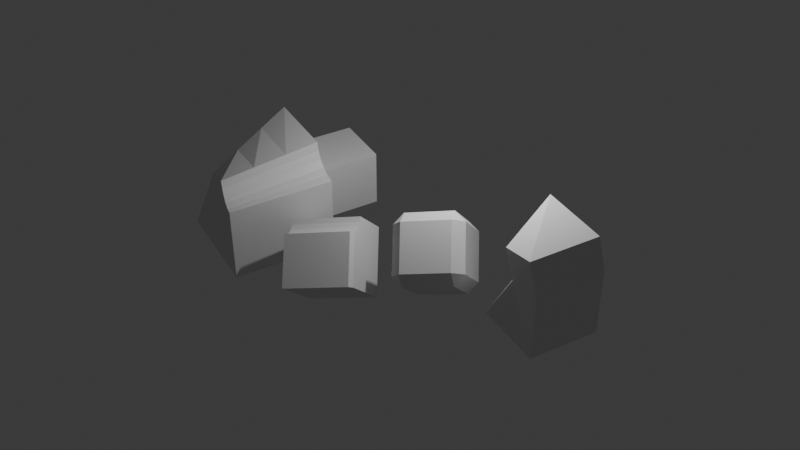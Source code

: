 # Source: Basics.blend  (saved by Blender 4.5.90; exported with 4.5.12 LTS)
import bpy
from mathutils import Matrix  # noqa: F401  (used for matrix-valued properties, if any)

bpy.ops.wm.read_factory_settings(use_empty=True)
scene = bpy.context.scene
scene.name = 'Scene'

# ---- collections
col_mesh_objects = bpy.data.collections.new('Mesh Objects'); scene.collection.children.link(col_mesh_objects)

# ---- materials (node trees are filled in below, after node groups)
mat_material = bpy.data.materials.new('Material')
mat_material.alpha_threshold = 0.0
mat_material.use_transparent_shadow = False
mat_material.roughness = 0.5
mat_material.line_color = (0.0, 0.0, 0.0, 1.0)

# ---- material node trees
mat_material.use_nodes = True; mat_material.node_tree.nodes.clear()
_N = mat_material.node_tree.nodes; _L = mat_material.node_tree.links
n0 = _N.new('ShaderNodeOutputMaterial'); n0.name = 'Material Output'; n0.location = (300, 300)
n1 = _N.new('ShaderNodeBsdfPrincipled'); n1.name = 'Principled BSDF'; n1.location = (10, 300)
n1.inputs[3].default_value = 1.45
_L.new(n1.outputs[0], n0.inputs[0])
n0.is_active_output = True

# ---- world
world_world = bpy.data.worlds.new('World'); scene.world = world_world
world_world.use_nodes = True; world_world.node_tree.nodes.clear()
_N = world_world.node_tree.nodes; _L = world_world.node_tree.links
n0 = _N.new('ShaderNodeOutputWorld'); n0.name = 'World Output'; n0.location = (300, 300)
n1 = _N.new('ShaderNodeBackground'); n1.name = 'Background'; n1.location = (10, 300)
n1.inputs[0].default_value = (0.05088, 0.05088, 0.05088, 1.0)
_L.new(n1.outputs[0], n0.inputs[0])
n0.is_active_output = True
world_world.color = (0.05088, 0.05088, 0.05088)
world_world.sun_shadow_jitter_overblur = 0.0

# ---- cameras
cam_camera = bpy.data.cameras.new('Camera')
cam_camera.clip_end = 100.0
cam_camera.ortho_scale = 7.314

# ---- lights
light_light = bpy.data.lights.new('Light', 'POINT')
light_light.energy = 1000.0
light_light.shadow_soft_size = 0.1

# ---- meshes
me_twin_cube_data = bpy.data.meshes.new('Twin Cube Data')
me_twin_cube_data.from_pydata([(1.0, -0.5, 1.0), (1.0, -0.5, -1.0), (1.0, -2.5, 1.0), (1.0, -2.5, -1.0), (-1.0, -2.5, 1.0), (0.7, 2.5, 0.7), (0.7, 2.2, 1.0), (1.0, 2.2, 0.7), (0.7, 2.2, -1.0), (0.7, 2.5, -0.7), (1.0, 2.2, -0.7), (1.0, 0.8, 0.7), (0.7, 0.8, 1.0), (0.7, 0.5, 0.7), (1.0, 0.8, -0.7), (0.7, 0.5, -0.7), (0.7, 0.8, -1.0), (-0.7, 2.5, 0.7), (-1.0, 2.2, 0.7), (-0.7, 2.2, 1.0), (-1.0, 2.2, -0.7), (-0.7, 2.5, -0.7), (-0.7, 2.2, -1.0), (-1.0, 0.8, 0.7), (-0.7, 0.5, 0.7), (-0.7, 0.8, 1.0), (-0.7, 0.8, -1.0), (-0.7, 0.5, -0.7), (-1.0, 0.8, -0.7), (-0.5, -0.5, -1.0), (-0.5222, -0.5, -0.8437), (-0.5889, -0.5, -0.7005), (-0.7005, -0.5, -0.5889), (-0.8437, -0.5, -0.5222), (-1.0, -2.5, -0.5), (-0.5, -2.5, -1.0), (-0.8437, -2.5, -0.5222), (-0.7005, -2.5, -0.5889), (-0.5889, -2.5, -0.7005), (-0.5222, -2.5, -0.8437), (-0.9, -0.5, 1.0), (-1.0, -0.6, 1.0), (-1.0, -0.6, -0.5), (-0.9, -0.5, -0.5142)], [], [(22, 8, 16, 26), (28, 23, 18, 20), (15, 13, 24, 27), (6, 19, 25, 12), (10, 7, 11, 14), (1, 0, 2, 3), (5, 6, 7), (8, 9, 10), (11, 12, 13), (14, 15, 16), (17, 18, 19), (20, 21, 22), (23, 24, 25), (26, 27, 28), (22, 26, 28, 20), (8, 22, 21, 9), (7, 10, 9, 5), (27, 24, 23, 28), (13, 15, 14, 11), (17, 21, 20, 18), (12, 25, 24, 13), (6, 12, 11, 7), (26, 16, 15, 27), (25, 19, 18, 23), (19, 6, 5, 17), (16, 8, 10, 14), (21, 17, 5, 9), (29, 35, 39, 30), (30, 39, 38, 31), (31, 38, 37, 32), (32, 37, 36, 33), (29, 1, 3, 35), (3, 2, 4, 34, 36, 37, 38, 39, 35), (42, 41, 40, 43), (34, 4, 41, 42), (0, 40, 41, 4, 2), (29, 30, 31, 32, 33, 43, 40, 0, 1), (33, 36, 34, 42, 43)])
_uv = me_twin_cube_data.uv_layers.new(name='UVMap')
_uv.uv.foreach_set('vector', [0.1625, 0.5375, 0.3375, 0.5375, 0.3375, 0.7125, 0.1625, 0.7125, 0.4125, 0.0375, 0.5875, 0.0375, 0.5875, 0.2125, 0.4125, 0.2125, 0.4125, 0.7875, 0.5875, 0.7875, 0.5875, 0.9625, 0.4125, 0.9625, 0.6625, 0.5375, 0.8375, 0.5375, 0.8375, 0.7125, 0.6625, 0.7125, 0.4125, 0.5375, 0.5875, 0.5375, 0.5875, 0.7125, 0.4125, 0.7125, 0.375, 0.5, 0.625, 0.5, 0.625, 0.75, 0.375, 0.75, 0.5875, 0.4625, 0.625, 0.4625, 0.5875, 0.5, 0.3375, 0.5375, 0.3375, 0.5, 0.375, 0.5375, 0.5875, 0.75, 0.625, 0.7875, 0.5875, 0.7875, 0.375, 0.7125, 0.3375, 0.75, 0.3375, 0.7125, 0.5875, 0.25, 0.5875, 0.2125, 0.625, 0.2125, 0.125, 0.5375, 0.1625, 0.5, 0.1625, 0.5375, 0.5875, 0.0375, 0.5875, 0.0, 0.625, 0.0375, 0.1625, 0.7125, 0.1625, 0.75, 0.125, 0.7125, 0.1625, 0.5375, 0.1625, 0.7125, 0.125, 0.7125, 0.125, 0.5375, 0.3375, 0.5375, 0.1625, 0.5375, 0.1625, 0.5, 0.3375, 0.5, 0.5875, 0.5375, 0.4125, 0.5375, 0.4125, 0.4625, 0.5875, 0.4625, 0.4125, 0.0, 0.5875, 0.0, 0.5875, 0.0375, 0.4125, 0.0375, 0.5875, 0.7875, 0.4125, 0.7875, 0.4125, 0.7125, 0.5875, 0.7125, 0.5875, 0.2875, 0.4125, 0.2875, 0.4125, 0.2125, 0.5875, 0.2125, 0.625, 0.7875, 0.625, 0.9625, 0.5875, 0.9625, 0.5875, 0.7875, 0.6625, 0.5375, 0.6625, 0.7125, 0.5875, 0.7125, 0.5875, 0.5375, 0.1625, 0.7125, 0.3375, 0.7125, 0.3375, 0.75, 0.1625, 0.75, 0.625, 0.0375, 0.625, 0.2125, 0.5875, 0.2125, 0.5875, 0.0375, 0.625, 0.2875, 0.625, 0.4625, 0.5875, 0.4625, 0.5875, 0.2875, 0.3375, 0.7125, 0.3375, 0.5375, 0.4125, 0.5375, 0.4125, 0.7125, 0.4125, 0.2875, 0.5875, 0.2875, 0.5875, 0.4625, 0.4125, 0.4625, 0.1875, 0.5, 0.1875, 0.75, 0.1847, 0.75, 0.1847, 0.5, 0.1847, 0.5, 0.1847, 0.75, 0.1764, 0.75, 0.1764, 0.5, 0.1764, 0.5, 0.1764, 0.75, 0.125, 0.75, 0.125, 0.5, 0.4225, 0.2846, 0.375, 0.0, 0.4347, 0.0, 0.4347, 0.2668, 0.1875, 0.5, 0.375, 0.5, 0.375, 0.75, 0.1875, 0.75, 0.375, 0.75, 0.625, 0.75, 0.625, 1.0, 0.4375, 1.0, 0.4347, 0.9805, 0.4264, 0.9626, 0.4124, 0.9486, 0.3945, 0.9403, 0.375, 0.9375, 0.4375, 0.2375, 0.625, 0.2375, 0.625, 0.2625, 0.4357, 0.2607, 0.4375, 0.0, 0.625, 0.0, 0.625, 0.2375, 0.4375, 0.2375, 0.625, 0.5, 0.8625, 0.5, 0.875, 0.5125, 0.875, 0.75, 0.625, 0.75, 0.375, 0.3125, 0.3945, 0.3097, 0.4124, 0.3014, 0.4225, 0.2846, 0.4347, 0.2668, 0.4357, 0.2607, 0.625, 0.2625, 0.625, 0.5, 0.375, 0.5, 0.4347, 0.2668, 0.4347, 0.0, 0.4375, 0.0, 0.4375, 0.2375, 0.4357, 0.2607])
me_twin_cube_data.materials.append(mat_material)
me_twin_cube_data.use_mirror_vertex_groups = False
me_twin_cube_data.update()
me_cube_003 = bpy.data.meshes.new('Cube.003')
me_cube_003.from_pydata([(1.0, 1.0, 1.0), (1.0, 1.0, -1.0), (1.0, -1.0, 1.0), (1.0, -1.0, -1.0), (-0.796, 0.2417, 0.5187), (-1.0, 1.0, -1.0), (-1.0, -1.0, 1.0), (-1.0, -1.0, -1.0), (0.8454, -0.8454, 1.976), (-1.155, -0.8454, 1.976), (0.8454, 1.155, 1.976), (-0.9506, 0.3963, 1.495)], [], [(6, 2, 8, 9), (3, 2, 6, 7), (7, 6, 4, 5), (5, 1, 3, 7), (1, 0, 2, 3), (5, 4, 0, 1), (10, 11, 9, 8), (4, 6, 9, 11), (2, 0, 10, 8), (0, 4, 11, 10)])
_uv = me_cube_003.uv_layers.new(name='UVMap')
_uv.uv.foreach_set('vector', [0.625, 1.0, 0.625, 0.75, 0.625, 0.75, 0.625, 1.0, 0.375, 0.75, 0.625, 0.75, 0.625, 1.0, 0.375, 1.0, 0.375, 0.0, 0.625, 0.0, 0.625, 0.25, 0.375, 0.25, 0.125, 0.5, 0.375, 0.5, 0.375, 0.75, 0.125, 0.75, 0.375, 0.5, 0.625, 0.5, 0.625, 0.75, 0.375, 0.75, 0.375, 0.25, 0.625, 0.25, 0.625, 0.5, 0.375, 0.5, 0.625, 0.5, 0.875, 0.5, 0.875, 0.75, 0.625, 0.75, 0.625, 0.25, 0.625, 0.0, 0.625, 0.0, 0.625, 0.25, 0.625, 0.75, 0.625, 0.5, 0.625, 0.5, 0.625, 0.75, 0.625, 0.5, 0.625, 0.25, 0.625, 0.25, 0.625, 0.5])
me_cube_003.materials.append(mat_material)
me_cube_003.use_mirror_vertex_groups = False
me_cube_003.update()
me_multicube_data = bpy.data.meshes.new('Multicube Data')
me_multicube_data.from_pydata([(1.718, 1.664, 1.529), (1.718, -1.475, 1.529), (-1.421, -1.475, 1.529), (0.5281, 0.9085, -1.289), (1.718, -1.475, -1.609), (-1.421, -1.475, -1.609), (-0.5663, 1.664, 1.529), (-1.421, 0.8094, 1.529), (-0.6219, 1.407, 1.529), (-0.7501, 1.179, 1.529), (-0.9355, 0.9932, 1.529), (-1.164, 0.8651, 1.529), (-1.421, 0.8094, -1.609), (-0.624, 1.355, -1.479), (-1.182, 0.7725, -1.57), (-0.9683, 0.8179, -1.535), (-0.7954, 0.9363, -1.507), (-0.6759, 1.119, -1.487), (1.718, -1.475, 0.4831), (1.718, -1.475, -0.5631), (-1.421, -1.475, -0.5631), (-1.421, -1.475, 0.4831), (0.9248, 1.16, -0.3497), (1.321, 1.412, 0.5898), (-0.5855, 1.561, 0.5267), (-0.6047, 1.458, -0.4759), (-0.6579, 1.215, -0.4816), (-0.6399, 1.311, 0.5239), (-0.7803, 1.017, -0.4947), (-0.7652, 1.098, 0.5173), (-0.9574, 0.8764, -0.5136), (-0.9464, 0.9348, 0.5079), (-1.176, 0.8034, -0.537), (-1.17, 0.8342, 0.4962), (-1.421, 0.8094, -0.5631), (-1.421, 0.8094, 0.4831)], [], [(5, 12, 14, 15, 16, 17, 13, 3, 4), (22, 3, 13, 25), (18, 1, 2, 21), (20, 34, 12, 5), (18, 23, 0, 1), (25, 13, 17, 26), (26, 17, 16, 28), (28, 16, 15, 30), (30, 15, 14, 32), (32, 14, 12, 34), (1, 0, 6, 8, 9, 10, 11, 7, 2), (11, 33, 35, 7), (33, 32, 34, 35), (10, 31, 33, 11), (31, 30, 32, 33), (9, 29, 31, 10), (29, 28, 30, 31), (8, 27, 29, 9), (27, 26, 28, 29), (6, 24, 27, 8), (24, 25, 26, 27), (4, 3, 22, 19), (19, 22, 23, 18), (2, 7, 35, 21), (21, 35, 34, 20), (4, 19, 20, 5), (19, 18, 21, 20), (0, 23, 24, 6), (23, 22, 25, 24)])
_uv = me_multicube_data.uv_layers.new(name='UVMap')
_uv.uv.foreach_set('vector', [0.375, 0.0, 0.557, 0.0, 0.5592, 0.02713, 0.5681, 0.05251, 0.5829, 0.0747, 0.6024, 0.09206, 0.625, 0.1022, 0.625, 0.25, 0.375, 0.25, 0.7917, 0.5, 0.875, 0.5, 0.875, 0.6478, 0.7917, 0.6592, 0.2917, 0.5, 0.375, 0.5, 0.375, 0.75, 0.2917, 0.75, 0.375, 0.9167, 0.557, 0.9167, 0.557, 1.0, 0.375, 1.0, 0.375, 0.4167, 0.625, 0.4167, 0.625, 0.5, 0.375, 0.5, 0.7917, 0.6592, 0.875, 0.6478, 0.8787, 0.6489, 0.7952, 0.6601, 0.7952, 0.6601, 0.8787, 0.6489, 0.8668, 0.75, 0.7862, 0.75, 0.625, 0.9112, 0.625, 0.9918, 0.5576, 0.9941, 0.5623, 0.9127, 0.5623, 0.9127, 0.5576, 0.9941, 0.554, 0.9969, 0.5565, 0.9146, 0.5565, 0.9146, 0.554, 0.9969, 0.557, 1.0, 0.557, 0.9167, 0.375, 0.5, 0.625, 0.5, 0.625, 0.682, 0.6046, 0.6864, 0.5864, 0.6966, 0.5716, 0.7114, 0.5614, 0.7296, 0.557, 0.75, 0.375, 0.75, 0.5614, 0.75, 0.5589, 0.8323, 0.557, 0.8333, 0.557, 0.75, 0.5589, 0.8323, 0.5565, 0.9146, 0.557, 0.9167, 0.557, 0.8333, 0.5716, 0.75, 0.5669, 0.8314, 0.5589, 0.8323, 0.5614, 0.75, 0.5669, 0.8314, 0.5623, 0.9127, 0.5565, 0.9146, 0.5589, 0.8323, 0.625, 0.75, 0.625, 0.8306, 0.5669, 0.8314, 0.5716, 0.75, 0.625, 0.8306, 0.625, 0.9112, 0.5623, 0.9127, 0.5669, 0.8314, 0.6283, 0.6826, 0.7118, 0.6714, 0.7056, 0.75, 0.625, 0.75, 0.7118, 0.6714, 0.7952, 0.6601, 0.7862, 0.75, 0.7056, 0.75, 0.625, 0.682, 0.7083, 0.6706, 0.7118, 0.6714, 0.6283, 0.6826, 0.7083, 0.6706, 0.7917, 0.6592, 0.7952, 0.6601, 0.7118, 0.6714, 0.375, 0.25, 0.625, 0.25, 0.625, 0.3333, 0.375, 0.3333, 0.375, 0.3333, 0.625, 0.3333, 0.625, 0.4167, 0.375, 0.4167, 0.375, 0.75, 0.557, 0.75, 0.557, 0.8333, 0.375, 0.8333, 0.375, 0.8333, 0.557, 0.8333, 0.557, 0.9167, 0.375, 0.9167, 0.125, 0.5, 0.2083, 0.5, 0.2083, 0.75, 0.125, 0.75, 0.2083, 0.5, 0.2917, 0.5, 0.2917, 0.75, 0.2083, 0.75, 0.625, 0.5, 0.7083, 0.5, 0.7083, 0.6706, 0.625, 0.682, 0.7083, 0.5, 0.7917, 0.5, 0.7917, 0.6592, 0.7083, 0.6706])
me_multicube_data.materials.append(mat_material)
me_multicube_data.update()
me_cube_002 = bpy.data.meshes.new('Cube.002')
me_cube_002.from_pydata([(-0.8892, -0.8778, -1.085), (-0.8892, -0.8778, 1.085), (-0.8892, 0.8778, -1.085), (-0.8892, 0.8778, 1.085), (0.8892, -0.8778, -1.085), (0.8892, -0.8778, 1.085), (0.8892, 0.8778, -1.085), (0.8892, 0.8778, 1.085)], [], [(0, 1, 3, 2), (2, 3, 7, 6), (6, 7, 5, 4), (4, 5, 1, 0), (2, 6, 4, 0), (7, 3, 1, 5)])
_uv = me_cube_002.uv_layers.new(name='UVMap')
_uv.uv.foreach_set('vector', [0.375, 0.0, 0.625, 0.0, 0.625, 0.25, 0.375, 0.25, 0.375, 0.25, 0.625, 0.25, 0.625, 0.5, 0.375, 0.5, 0.375, 0.5, 0.625, 0.5, 0.625, 0.75, 0.375, 0.75, 0.375, 0.75, 0.625, 0.75, 0.625, 1.0, 0.375, 1.0, 0.125, 0.5, 0.375, 0.5, 0.375, 0.75, 0.125, 0.75, 0.625, 0.5, 0.875, 0.5, 0.875, 0.75, 0.625, 0.75])
me_cube_002.materials.append(mat_material)
me_cube_002.update()

# ---- objects
ob_camera = bpy.data.objects.new('Camera', cam_camera)
ob_light = bpy.data.objects.new('Light', light_light)
ob_twin_cube = bpy.data.objects.new('Twin Cube', me_twin_cube_data)
ob_cube_003 = bpy.data.objects.new('Cube.003', me_cube_003)
ob_multicube = bpy.data.objects.new('Multicube', me_multicube_data)
ob_cube_002 = bpy.data.objects.new('Cube.002', me_cube_002)

# ---- transforms, parenting, visibility, modifiers, constraints
ob_camera.location = (-9.606, -19.47, 18.59)
ob_camera.rotation_euler = (0.9348, -6.145e-08, -0.5115)
ob_camera.lock_rotations_4d = False
ob_camera.empty_display_type = 'ARROWS'
ob_camera.color = (0.0, 0.0, 0.0, 0.0)
ob_camera.hide_select = True
ob_camera.display_type = 'WIRE'
ob_camera.lineart.crease_threshold = 0.0
ob_light.location = (4.076, 1.005, 5.904)
ob_light.rotation_euler = (0.6503, 0.05522, 1.866)
ob_light.lock_rotations_4d = False
ob_light.empty_display_type = 'ARROWS'
ob_light.color = (0.0, 0.0, 0.0, 0.0)
ob_light.hide_select = True
ob_light.lineart.crease_threshold = 0.0
ob_twin_cube.location = (1.638, 1.5, 0.0)
ob_twin_cube.rotation_euler = (-3.453, 0.7877, 0.6018)
ob_twin_cube.lock_rotations_4d = False
ob_twin_cube.empty_display_type = 'ARROWS'
ob_twin_cube.lineart.crease_threshold = 0.0
ob_cube_003.location = (3.938, -2.644, 0.791)
ob_cube_003.lock_rotations_4d = False
ob_cube_003.empty_display_type = 'ARROWS'
ob_cube_003.lineart.crease_threshold = 0.0
ob_multicube.location = (0.04001, 5.851, -0.09441)
ob_multicube.rotation_euler = (1.571, -0.0, 1.571)
ob_cube_002.parent = ob_multicube
ob_cube_002.matrix_parent_inverse = Matrix(((-4.371e-08, 1.0, -2.118e-22, -5.851), (4.371e-08, 1.911e-15, 1.0, 0.09441), (1.0, 4.371e-08, -4.371e-08, -0.04001), (-0.0, 0.0, 0.0, 1.0)))
ob_cube_002.location = (2.655, 6.68, -0.6915)
ob_cube_002.rotation_euler = (1.571, -0.0, 1.571)

# ---- collection membership
scene.collection.objects.link(ob_camera)
scene.collection.objects.link(ob_light)
col_mesh_objects.objects.link(ob_twin_cube)
col_mesh_objects.objects.link(ob_cube_003)
col_mesh_objects.objects.link(ob_multicube)
col_mesh_objects.objects.link(ob_cube_002)

# ---- scene / render settings (as saved in the file)
scene.camera = ob_camera
scene.frame_start = 1; scene.frame_end = 250; scene.frame_set(0)
scene.render.engine = 'CYCLES'
bpy.context.view_layer.update()
